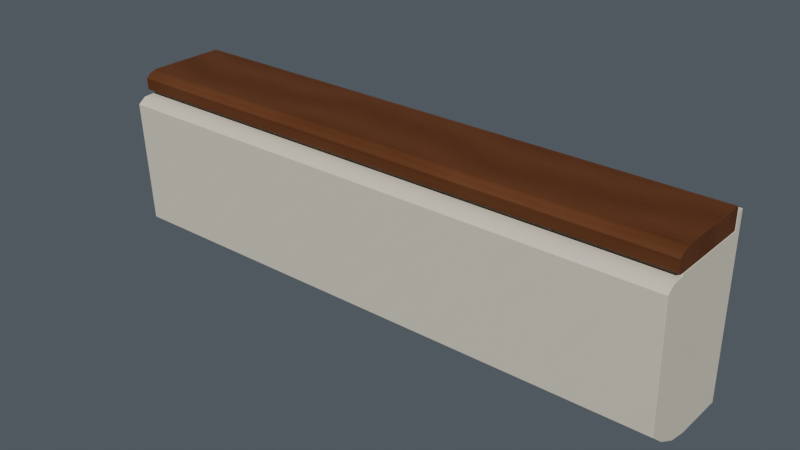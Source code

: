 # Source: AST-VR-01-S.blend  (saved by Blender 4.3.34; exported with 4.5.12 LTS)
import bpy
from mathutils import Matrix  # noqa: F401  (used for matrix-valued properties, if any)

bpy.ops.wm.read_factory_settings(use_empty=True)
scene = bpy.context.scene
scene.name = 'Scene'

# ---- collections
col_collection = bpy.data.collections.new('Collection'); scene.collection.children.link(col_collection)

# ---- images (referenced by path relative to the original .blend; pixels are not part of the script)
import os
ASSET_DIR = os.environ.get("B2B_ASSET_DIR", "")  # directory of the original .blend (textures are referenced by path, not embedded)
HERE = os.path.dirname(os.path.abspath(__file__))  # packed textures are extracted next to this script under _unpacked/

def load_image(name, relpath, width, height, colorspace="sRGB"):
    """Load a texture the original file referenced (path relative to the .blend, or extracted next to this script)."""
    p = next((c for c in (os.path.join(HERE, relpath), os.path.join(ASSET_DIR, relpath)) if relpath and os.path.exists(c)), "")
    if p:
        img = bpy.data.images.load(p, check_existing=True)
        img.name = name
    else:  # same state as the original file: an image datablock whose file is absent (Cycles renders it pink)
        img = bpy.data.images.new(name, width, height)
        img.source = "FILE"
        img.filepath = "//" + (relpath or name)
    img.colorspace_settings.name = colorspace
    return img
img_ivory_enamel_png = load_image('ivory_enamel.png', '_unpacked/ivory_enamel.6871abcc.png', 256, 256, 'sRGB')
img_warm_walnut_png = load_image('warm_walnut.png', '_unpacked/warm_walnut.6751f03b.png', 256, 256, 'sRGB')

# ---- materials (node trees are filled in below, after node groups)
mat_astraea_ivory_enamel = bpy.data.materials.new('ASTRAEA_ivory_enamel')
mat_astraea_ivory_enamel.diffuse_color = (0.8235, 0.8, 0.7333, 1.0)
mat_astraea_warm_walnut = bpy.data.materials.new('ASTRAEA_warm_walnut')
mat_astraea_warm_walnut.diffuse_color = (0.4157, 0.2549, 0.149, 1.0)

# ---- material node trees
mat_astraea_ivory_enamel.use_nodes = True; mat_astraea_ivory_enamel.node_tree.nodes.clear()
_N = mat_astraea_ivory_enamel.node_tree.nodes; _L = mat_astraea_ivory_enamel.node_tree.links
n0 = _N.new('ShaderNodeBsdfPrincipled'); n0.name = 'Principled BSDF'; n0.location = (0, 80)
n0.inputs[2].default_value = 0.68
n1 = _N.new('ShaderNodeTexImage'); n1.name = 'Image Texture'; n1.location = (-320, 80)
n1.image = img_ivory_enamel_png
n2 = _N.new('ShaderNodeOutputMaterial'); n2.name = 'Material Output'; n2.location = (320, 80)
_L.new(n1.outputs[0], n0.inputs[0])
_L.new(n0.outputs[0], n2.inputs[0])
n2.is_active_output = True
mat_astraea_warm_walnut.use_nodes = True; mat_astraea_warm_walnut.node_tree.nodes.clear()
_N = mat_astraea_warm_walnut.node_tree.nodes; _L = mat_astraea_warm_walnut.node_tree.links
n0 = _N.new('ShaderNodeBsdfPrincipled'); n0.name = 'Principled BSDF'; n0.location = (0, 80)
n0.inputs[2].default_value = 0.65
n1 = _N.new('ShaderNodeTexImage'); n1.name = 'Image Texture'; n1.location = (-320, 80)
n1.image = img_warm_walnut_png
n2 = _N.new('ShaderNodeOutputMaterial'); n2.name = 'Material Output'; n2.location = (320, 80)
_L.new(n1.outputs[0], n0.inputs[0])
_L.new(n0.outputs[0], n2.inputs[0])
n2.is_active_output = True

# ---- world
world_world = bpy.data.worlds.new('World'); scene.world = world_world
world_world.use_nodes = True; world_world.node_tree.nodes.clear()
_N = world_world.node_tree.nodes; _L = world_world.node_tree.links
n0 = _N.new('ShaderNodeOutputWorld'); n0.name = 'World Output'; n0.location = (300, 300)
n1 = _N.new('ShaderNodeBackground'); n1.name = 'Background'; n1.location = (10, 300)
n1.inputs[0].default_value = (0.22, 0.25, 0.29, 1.0)
n1.inputs[1].default_value = 0.45
_L.new(n1.outputs[0], n0.inputs[0])
n0.is_active_output = True
world_world.color = (0.05088, 0.05088, 0.05088)
world_world.sun_shadow_jitter_overblur = 0.0

# ---- meshes
me_sill_sculpted_ivory_editable_mesh = bpy.data.meshes.new('sill_sculpted_ivory_editable_mesh')
me_sill_sculpted_ivory_editable_mesh.from_pydata([(0.001, 0.18, -0.7), (0.001, -0.02, -0.7), (0.001, -0.095, -0.685), (0.001, -0.17, -0.645), (0.001, -0.23, -0.595), (0.001, -0.25, -0.115), (0.001, -0.22, -0.093), (0.001, -0.175, -0.09), (0.001, -0.17, -0.083), (0.001, 0.15, -0.083), (0.001, 0.15, -0.02), (0.001, 0.18, -0.02), (2.199, 0.18, -0.7), (2.199, -0.02, -0.7), (2.199, -0.095, -0.685), (2.199, -0.17, -0.645), (2.199, -0.23, -0.595), (2.199, -0.25, -0.115), (2.199, -0.22, -0.093), (2.199, -0.175, -0.09), (2.199, -0.17, -0.083), (2.199, 0.15, -0.083), (2.199, 0.15, -0.02), (2.199, 0.18, -0.02)], [], [(0, 12, 13, 1), (1, 13, 14, 2), (2, 14, 15, 3), (3, 15, 16, 4), (4, 16, 17, 5), (5, 17, 18, 6), (6, 18, 19, 7), (7, 19, 20, 8), (8, 20, 21, 9), (9, 21, 22, 10), (10, 22, 23, 11), (11, 23, 12, 0), (11, 0, 1, 2, 3, 4, 5, 6, 7, 8, 9, 10), (12, 23, 22, 21, 20, 19, 18, 17, 16, 15, 14, 13)])
me_sill_sculpted_ivory_editable_mesh.polygons.foreach_set('use_smooth', [1, 1, 1, 1, 1, 1, 1, 1, 1, 1, 1, 1, 0, 0])
_uv = me_sill_sculpted_ivory_editable_mesh.uv_layers.new(name='metric_material_uv')
_uv.uv.foreach_set('vector', [0.0, 0.0, 0.0, 2.198, 0.2, 2.198, 0.2, 0.0, 0.2, 0.0, 0.2, 2.198, 0.2765, 2.198, 0.2765, 0.0, 0.2765, 0.0, 0.2765, 2.198, 0.3615, 2.198, 0.3615, 0.0, 0.3615, 0.0, 0.3615, 2.198, 0.4396, 2.198, 0.4396, 0.0, 0.4396, 0.0, 0.4396, 2.198, 0.92, 2.198, 0.92, 0.0, 0.92, 0.0, 0.92, 2.198, 0.9572, 2.198, 0.9572, 0.0, 0.9572, 0.0, 0.9572, 2.198, 1.002, 2.198, 1.002, 0.0, 1.002, 0.0, 1.002, 2.198, 1.011, 2.198, 1.011, 0.0, 1.011, 0.0, 1.011, 2.198, 1.331, 2.198, 1.331, 0.0, 1.331, 0.0, 1.331, 2.198, 1.394, 2.198, 1.394, 0.0, 1.394, 0.0, 1.394, 2.198, 1.424, 2.198, 1.424, 0.0, 1.424, 0.0, 1.424, 2.198, 0.0, 2.198, 0.0, 0.0, 0.18, 0.02, 0.18, 0.7, -0.02, 0.7, -0.095, 0.685, -0.17, 0.645, -0.23, 0.595, -0.25, 0.115, -0.22, 0.093, -0.175, 0.09, -0.17, 0.083, 0.15, 0.083, 0.15, 0.02, 0.18, 0.7, 0.18, 0.02, 0.15, 0.02, 0.15, 0.083, -0.17, 0.083, -0.175, 0.09, -0.22, 0.093, -0.25, 0.115, -0.23, 0.595, -0.17, 0.645, -0.095, 0.685, -0.02, 0.7])
me_sill_sculpted_ivory_editable_mesh.materials.append(mat_astraea_ivory_enamel)
me_sill_sculpted_ivory_editable_mesh.update()
me_sill_deep_timber_return_editable_mesh = bpy.data.meshes.new('sill_deep_timber_return_editable_mesh')
me_sill_deep_timber_return_editable_mesh.from_pydata([(0.001, 0.145, 0.0), (0.001, -0.155, 0.0), (0.001, -0.181, -0.008), (0.001, -0.202, -0.025), (0.001, -0.2, -0.069), (0.001, -0.181, -0.08), (0.001, 0.145, -0.08), (2.199, 0.145, 0.0), (2.199, -0.155, 0.0), (2.199, -0.181, -0.008), (2.199, -0.202, -0.025), (2.199, -0.2, -0.069), (2.199, -0.181, -0.08), (2.199, 0.145, -0.08)], [], [(0, 1, 8, 7), (1, 2, 9, 8), (2, 3, 10, 9), (3, 4, 11, 10), (4, 5, 12, 11), (5, 6, 13, 12), (6, 0, 7, 13), (6, 5, 4, 3, 2, 1, 0), (7, 8, 9, 10, 11, 12, 13)])
me_sill_deep_timber_return_editable_mesh.polygons.foreach_set('use_smooth', [1, 1, 1, 1, 1, 1, 1, 0, 0])
_uv = me_sill_deep_timber_return_editable_mesh.uv_layers.new(name='metric_material_uv')
_uv.uv.foreach_set('vector', [0.0, 0.0, 0.4615, 0.0, 0.4615, 1.691, 0.0, 1.691, 0.4615, 0.0, 0.5034, 0.0, 0.5034, 1.691, 0.4615, 1.691, 0.5034, 0.0, 0.545, 0.0, 0.545, 1.691, 0.5034, 1.691, 0.545, 0.0, 0.6127, 0.0, 0.6127, 1.691, 0.545, 1.691, 0.6127, 0.0, 0.6465, 0.0, 0.6465, 1.691, 0.6127, 1.691, 0.6465, 0.0, 1.148, 0.0, 1.148, 1.691, 0.6465, 1.691, 1.148, 0.0, 0.0, 0.0, 0.0, 1.691, 1.148, 1.691, 0.2231, 0.06154, -0.2785, 0.06154, -0.3077, 0.05308, -0.3108, 0.01923, -0.2785, 0.006154, -0.2385, 0.0, 0.2231, 0.0, 0.2231, 0.0, -0.2385, 0.0, -0.2785, 0.006154, -0.3108, 0.01923, -0.3077, 0.05308, -0.2785, 0.06154, 0.2231, 0.06154])
me_sill_deep_timber_return_editable_mesh.materials.append(mat_astraea_warm_walnut)
me_sill_deep_timber_return_editable_mesh.update()

# ---- objects
ob_sill_sculpted_ivory = bpy.data.objects.new('sill_sculpted_ivory', me_sill_sculpted_ivory_editable_mesh)
ob_sill_deep_timber_return = bpy.data.objects.new('sill_deep_timber_return', me_sill_deep_timber_return_editable_mesh)

# ---- transforms, parenting, visibility, modifiers, constraints
ob_sill_sculpted_ivory.location = (0.0, 0.0, 0.0)
_m = ob_sill_sculpted_ivory.modifiers.new('Editable subtle edge easing 1.2 mm', 'BEVEL')
_m.width = 0.0012
_m.width_pct = 0.0012
_m.segments = 2
_m.angle_limit = 0.6632
_m = ob_sill_sculpted_ivory.modifiers.new('Weighted surface normals', 'WEIGHTED_NORMAL')
_m.weight = 40
_m.keep_sharp = True
ob_sill_deep_timber_return.location = (0.0, 0.0, 0.0)
_m = ob_sill_deep_timber_return.modifiers.new('Editable subtle edge easing 1.2 mm', 'BEVEL')
_m.width = 0.0012
_m.width_pct = 0.0012
_m.segments = 2
_m.angle_limit = 0.6632
_m = ob_sill_deep_timber_return.modifiers.new('Weighted surface normals', 'WEIGHTED_NORMAL')
_m.weight = 40
_m.keep_sharp = True

# ---- collection membership
col_collection.objects.link(ob_sill_sculpted_ivory)
col_collection.objects.link(ob_sill_deep_timber_return)

# ---- scene / render settings (as saved in the file)
scene.frame_start = 1; scene.frame_end = 250; scene.frame_set(1)
scene.render.engine = 'BLENDER_EEVEE_NEXT'
scene.eevee.taa_render_samples = 128
scene.view_settings.look = 'AgX - Medium High Contrast'
bpy.context.view_layer.update()

# ---- added for rendering (the .blend has no active camera and no usable light): camera, sun
cam_auto = bpy.data.cameras.new('AutoCamera')
cam_auto.lens = 50.0
cam_auto.sensor_width = 36.0
cam_auto.clip_end = 1000.0
ob_auto_camera = bpy.data.objects.new('AutoCamera', cam_auto)
scene.collection.objects.link(ob_auto_camera)
ob_auto_camera.location = (3.27104, -2.64022, 1.38683)
ob_auto_camera.rotation_euler = (1.09748, -7.21219e-08, 0.694738)
scene.camera = ob_auto_camera
light_auto_sun = bpy.data.lights.new('AutoSun', 'SUN')
light_auto_sun.energy = 3.0
light_auto_sun.angle = 0.0523599
ob_auto_sun = bpy.data.objects.new('AutoSun', light_auto_sun)
scene.collection.objects.link(ob_auto_sun)
ob_auto_sun.rotation_euler = (0.872665, 0.174533, 0.523599)
bpy.context.view_layer.update()
